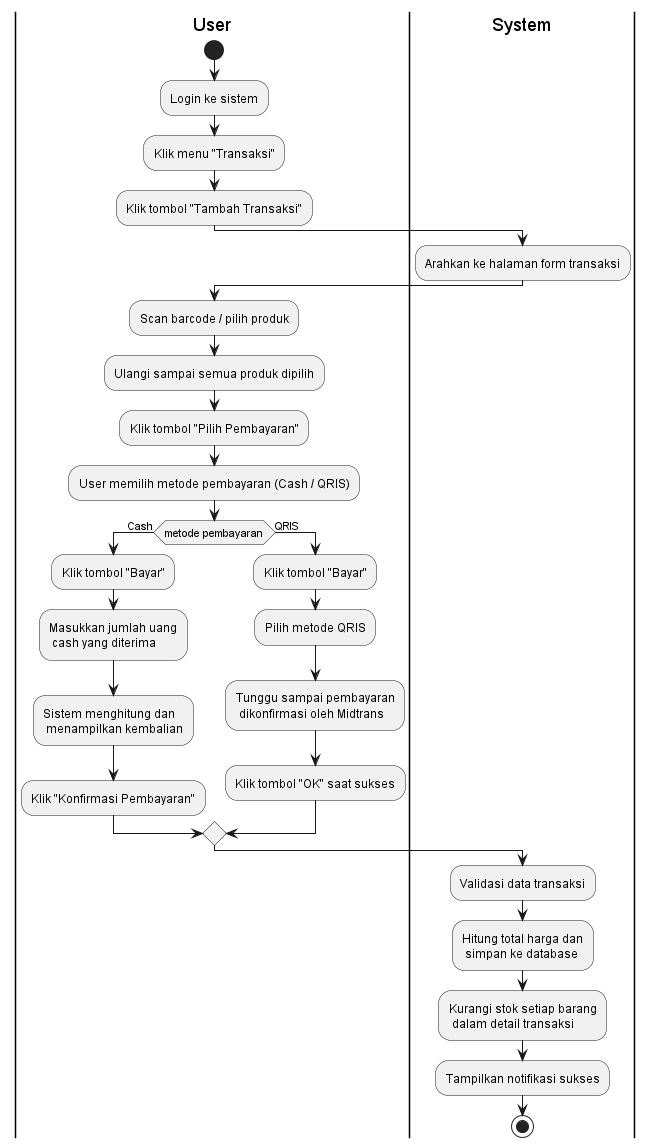

The diagram above was rendered by PlantUML. Its source (embedded in the PNG):
@startuml
|User|
start
:Login ke sistem;
:Klik menu "Transaksi";

:Klik tombol "Tambah Transaksi";

|System|
:Arahkan ke halaman form transaksi;

|User|
:Scan barcode / pilih produk;
' :Masukkan jumlah dan tambah ke keranjang;
:Ulangi sampai semua produk dipilih;

:Klik tombol "Pilih Pembayaran";
:User memilih metode pembayaran (Cash / QRIS);

if (metode pembayaran) then (Cash)
  :Klik tombol "Bayar";
  :Masukkan jumlah uang\n cash yang diterima;
  :Sistem menghitung dan\n menampilkan kembalian;
  :Klik "Konfirmasi Pembayaran";
else (QRIS)
  :Klik tombol "Bayar";
  :Pilih metode QRIS;
  :Tunggu sampai pembayaran\n dikonfirmasi oleh Midtrans;
  :Klik tombol "OK" saat sukses;
endif

|System|
:Validasi data transaksi;
:Hitung total harga dan\n simpan ke database;
:Kurangi stok setiap barang\n dalam detail transaksi;
:Tampilkan notifikasi sukses;
stop
@enduml